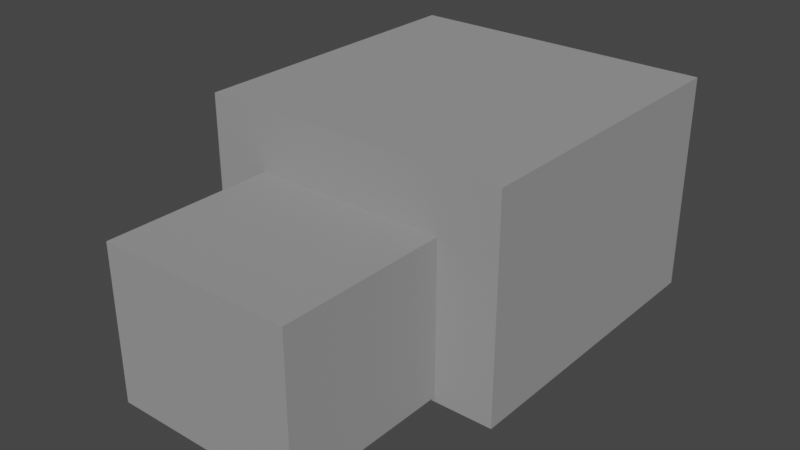 # Source: rock.blend  (saved by Blender 3.6.11; exported with 4.5.12 LTS)
import bpy
from mathutils import Matrix  # noqa: F401  (used for matrix-valued properties, if any)

bpy.ops.wm.read_factory_settings(use_empty=True)
scene = bpy.context.scene
scene.name = 'Scene'

# ---- collections
col_collection = bpy.data.collections.new('Collection'); scene.collection.children.link(col_collection)

# ---- materials (node trees are filled in below, after node groups)
mat_material = bpy.data.materials.new('Material')
mat_material.alpha_threshold = 0.0
mat_material.use_transparent_shadow = False
mat_material.roughness = 0.5
mat_material.line_color = (0.0, 0.0, 0.0, 1.0)

# ---- material node trees
mat_material.use_nodes = True; mat_material.node_tree.nodes.clear()
_N = mat_material.node_tree.nodes; _L = mat_material.node_tree.links
n0 = _N.new('ShaderNodeOutputMaterial'); n0.name = 'Material Output'; n0.location = (300, 300)
n1 = _N.new('ShaderNodeBsdfPrincipled'); n1.name = 'Principled BSDF'; n1.location = (10, 300)
n1.distribution = 'GGX'
n1.subsurface_method = 'RANDOM_WALK_SKIN'
n1.inputs[0].default_value = (0.3108, 0.3108, 0.3108, 1.0)
n1.inputs[2].default_value = 1.0
n1.inputs[3].default_value = 1.45
n1.inputs[27].default_value = (0.0, 0.0, 0.0, 1.0)
n1.inputs[28].default_value = 1.0
_L.new(n1.outputs[0], n0.inputs[0])
n0.is_active_output = True

# ---- world
world_world = bpy.data.worlds.new('World'); scene.world = world_world
world_world.use_nodes = True; world_world.node_tree.nodes.clear()
_N = world_world.node_tree.nodes; _L = world_world.node_tree.links
n0 = _N.new('ShaderNodeOutputWorld'); n0.name = 'World Output'; n0.location = (300, 300)
n1 = _N.new('ShaderNodeBackground'); n1.name = 'Background'; n1.location = (10, 300)
n1.inputs[0].default_value = (0.05088, 0.05088, 0.05088, 1.0)
_L.new(n1.outputs[0], n0.inputs[0])
n0.is_active_output = True
world_world.color = (0.05088, 0.05088, 0.05088)
world_world.use_sun_shadow = False
world_world.sun_shadow_jitter_overblur = 0.0

# ---- meshes
me_cube = bpy.data.meshes.new('Cube')
me_cube.from_pydata([(1.0, 1.0, 1.0), (1.0, 1.0, -1.0), (1.0, -1.0, 1.0), (1.0, -1.0, -1.0), (-1.0, 1.0, 1.0), (-1.0, 1.0, -1.0), (-1.0, -1.0, 1.0), (-1.0, -1.0, -1.0)], [], [(0, 4, 6, 2), (3, 2, 6, 7), (7, 6, 4, 5), (5, 1, 3, 7), (1, 0, 2, 3), (5, 4, 0, 1)])
_uv = me_cube.uv_layers.new(name='UVMap')
_uv.uv.foreach_set('vector', [0.625, 0.5, 0.875, 0.5, 0.875, 0.75, 0.625, 0.75, 0.375, 0.75, 0.625, 0.75, 0.625, 1.0, 0.375, 1.0, 0.375, 0.0, 0.625, 0.0, 0.625, 0.25, 0.375, 0.25, 0.125, 0.5, 0.375, 0.5, 0.375, 0.75, 0.125, 0.75, 0.375, 0.5, 0.625, 0.5, 0.625, 0.75, 0.375, 0.75, 0.375, 0.25, 0.625, 0.25, 0.625, 0.5, 0.375, 0.5])
me_cube.materials.append(mat_material)
me_cube.use_mirror_vertex_groups = False
me_cube.update()
me_cube_001 = bpy.data.meshes.new('Cube.001')
me_cube_001.from_pydata([(1.0, 1.0, 1.0), (1.0, 1.0, -1.0), (1.0, -1.0, 1.0), (1.0, -1.0, -1.0), (-1.0, 1.0, 1.0), (-1.0, 1.0, -1.0), (-1.0, -1.0, 1.0), (-1.0, -1.0, -1.0)], [], [(0, 4, 6, 2), (3, 2, 6, 7), (7, 6, 4, 5), (5, 1, 3, 7), (1, 0, 2, 3), (5, 4, 0, 1)])
_uv = me_cube_001.uv_layers.new(name='UVMap')
_uv.uv.foreach_set('vector', [0.625, 0.5, 0.875, 0.5, 0.875, 0.75, 0.625, 0.75, 0.375, 0.75, 0.625, 0.75, 0.625, 1.0, 0.375, 1.0, 0.375, 0.0, 0.625, 0.0, 0.625, 0.25, 0.375, 0.25, 0.125, 0.5, 0.375, 0.5, 0.375, 0.75, 0.125, 0.75, 0.375, 0.5, 0.625, 0.5, 0.625, 0.75, 0.375, 0.75, 0.375, 0.25, 0.625, 0.25, 0.625, 0.5, 0.375, 0.5])
me_cube_001.materials.append(mat_material)
me_cube_001.use_mirror_vertex_groups = False
me_cube_001.update()

# ---- objects
ob_cube = bpy.data.objects.new('Cube', me_cube)
ob_cube_001 = bpy.data.objects.new('Cube.001', me_cube_001)

# ---- transforms, parenting, visibility, modifiers, constraints
ob_cube.location = (0.0, 0.0, 0.0)
ob_cube.scale = (1.0, 1.0, 0.6996)
ob_cube.lock_rotations_4d = False
ob_cube.empty_display_type = 'ARROWS'
ob_cube.lineart.crease_threshold = 0.0
ob_cube_001.location = (0.0, -1.475, -0.1777)
ob_cube_001.scale = (0.6209, 0.6209, 0.4914)
ob_cube_001.lock_rotations_4d = False
ob_cube_001.empty_display_type = 'ARROWS'
ob_cube_001.lineart.crease_threshold = 0.0

# ---- collection membership
col_collection.objects.link(ob_cube)
col_collection.objects.link(ob_cube_001)

# ---- scene / render settings (as saved in the file)
scene.frame_start = 1; scene.frame_end = 250; scene.frame_set(1)
scene.render.engine = 'BLENDER_EEVEE_NEXT'
scene.cycles.sampling_pattern = 'TABULATED_SOBOL'
scene.view_settings.view_transform = 'Filmic'
bpy.context.view_layer.update()

# ---- added for rendering (the .blend has no active camera and no usable light): camera, sun
cam_auto = bpy.data.cameras.new('AutoCamera')
cam_auto.lens = 50.0
cam_auto.sensor_width = 36.0
cam_auto.clip_end = 1000.0
ob_auto_camera = bpy.data.objects.new('AutoCamera', cam_auto)
scene.collection.objects.link(ob_auto_camera)
ob_auto_camera.location = (3.64753, -4.92495, 2.91802)
ob_auto_camera.rotation_euler = (1.09748, -7.21219e-08, 0.694738)
scene.camera = ob_auto_camera
light_auto_sun = bpy.data.lights.new('AutoSun', 'SUN')
light_auto_sun.energy = 3.0
light_auto_sun.angle = 0.0523599
ob_auto_sun = bpy.data.objects.new('AutoSun', light_auto_sun)
scene.collection.objects.link(ob_auto_sun)
ob_auto_sun.rotation_euler = (0.872665, 0.174533, 0.523599)
bpy.context.view_layer.update()
